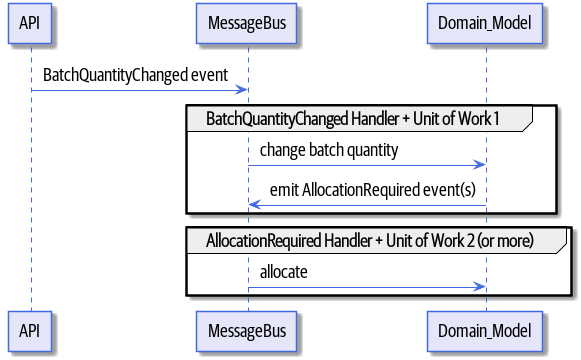

The diagram above was rendered by PlantUML. Its source (embedded in the PNG):
@startuml
skinparam default {
    FontName Guardian Sans Cond Regular
    FontSize 18
    FontColor Black
}

skinparam class {
    BackgroundColor Lavender
    BorderColor RoyalBlue
}
skinparam package {
    FontName Guardian Sans Cond Light
}

skinparam sequencelifeline {
    BorderColor RoyalBlue
}
skinparam arrow {
    Color RoyalBlue
}
skinparam participant {
    BackgroundColor Lavender
    BorderColor RoyalBlue
}
skinparam entity {
    BackgroundColor Lavender
    BorderColor RoyalBlue
}
skinparam collections {
    BackgroundColor Lavender
    BorderColor RoyalBlue
}
skinparam database {
    BackgroundColor Lavender
    BorderColor RoyalBlue
}
skinparam boundary {
    BackgroundColor Lavender
    BorderColor RoyalBlue
}
skinparam actor {
    Color DeepSkyBlue
    BackgroundColor Lavender
    BorderColor RoyalBlue
}
skinparam sequencegroupheader {
    FontName Guardian Sans Cond Light
}
skinparam padding 4
API -> MessageBus : BatchQuantityChanged event

group BatchQuantityChanged Handler + Unit of Work 1
    MessageBus -> Domain_Model : change batch quantity
    Domain_Model -> MessageBus : emit AllocationRequired event(s)
end


group AllocationRequired Handler + Unit of Work 2 (or more)
    MessageBus -> Domain_Model : allocate
end

@enduml